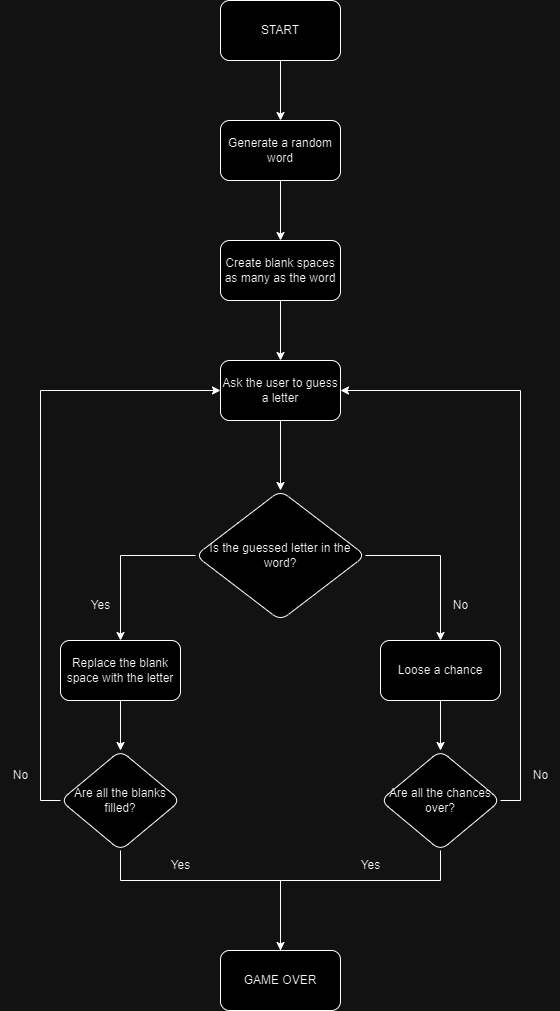

The diagram above was exported from draw.io. Its source (the exported page's mxGraphModel, read from the mxfile embedded in the PNG):
<mxGraphModel dx="2100" dy="1114" grid="1" gridSize="10" guides="1" tooltips="1" connect="1" arrows="1" fold="1" page="1" pageScale="1" pageWidth="827" pageHeight="1169" math="0" shadow="0">
  <root>
    <mxCell id="0" />
    <mxCell id="1" parent="0" />
    <mxCell id="APAUc1XLeMfblHbP6aRf-7" value="" style="edgeStyle=orthogonalEdgeStyle;rounded=0;orthogonalLoop=1;jettySize=auto;html=1;" edge="1" parent="1" source="APAUc1XLeMfblHbP6aRf-5" target="APAUc1XLeMfblHbP6aRf-6">
      <mxGeometry relative="1" as="geometry" />
    </mxCell>
    <mxCell id="APAUc1XLeMfblHbP6aRf-5" value="START" style="rounded=1;whiteSpace=wrap;html=1;" vertex="1" parent="1">
      <mxGeometry x="340" y="40" width="120" height="60" as="geometry" />
    </mxCell>
    <mxCell id="APAUc1XLeMfblHbP6aRf-9" value="" style="edgeStyle=orthogonalEdgeStyle;rounded=0;orthogonalLoop=1;jettySize=auto;html=1;" edge="1" parent="1" source="APAUc1XLeMfblHbP6aRf-6" target="APAUc1XLeMfblHbP6aRf-8">
      <mxGeometry relative="1" as="geometry" />
    </mxCell>
    <mxCell id="APAUc1XLeMfblHbP6aRf-6" value="Generate a random word" style="whiteSpace=wrap;html=1;rounded=1;" vertex="1" parent="1">
      <mxGeometry x="340" y="160" width="120" height="60" as="geometry" />
    </mxCell>
    <mxCell id="APAUc1XLeMfblHbP6aRf-11" value="" style="edgeStyle=orthogonalEdgeStyle;rounded=0;orthogonalLoop=1;jettySize=auto;html=1;" edge="1" parent="1" source="APAUc1XLeMfblHbP6aRf-8" target="APAUc1XLeMfblHbP6aRf-10">
      <mxGeometry relative="1" as="geometry" />
    </mxCell>
    <mxCell id="APAUc1XLeMfblHbP6aRf-8" value="Create blank spaces as many as the word" style="whiteSpace=wrap;html=1;rounded=1;" vertex="1" parent="1">
      <mxGeometry x="340" y="280" width="120" height="60" as="geometry" />
    </mxCell>
    <mxCell id="APAUc1XLeMfblHbP6aRf-13" value="" style="edgeStyle=orthogonalEdgeStyle;rounded=0;orthogonalLoop=1;jettySize=auto;html=1;" edge="1" parent="1" source="APAUc1XLeMfblHbP6aRf-10" target="APAUc1XLeMfblHbP6aRf-12">
      <mxGeometry relative="1" as="geometry" />
    </mxCell>
    <mxCell id="APAUc1XLeMfblHbP6aRf-10" value="Ask the user to guess a letter" style="whiteSpace=wrap;html=1;rounded=1;" vertex="1" parent="1">
      <mxGeometry x="340" y="400" width="120" height="60" as="geometry" />
    </mxCell>
    <mxCell id="APAUc1XLeMfblHbP6aRf-15" value="" style="edgeStyle=orthogonalEdgeStyle;rounded=0;orthogonalLoop=1;jettySize=auto;html=1;" edge="1" parent="1" source="APAUc1XLeMfblHbP6aRf-12" target="APAUc1XLeMfblHbP6aRf-14">
      <mxGeometry relative="1" as="geometry" />
    </mxCell>
    <mxCell id="APAUc1XLeMfblHbP6aRf-17" style="edgeStyle=orthogonalEdgeStyle;rounded=0;orthogonalLoop=1;jettySize=auto;html=1;entryX=0.5;entryY=0;entryDx=0;entryDy=0;" edge="1" parent="1" source="APAUc1XLeMfblHbP6aRf-12" target="APAUc1XLeMfblHbP6aRf-16">
      <mxGeometry relative="1" as="geometry" />
    </mxCell>
    <mxCell id="APAUc1XLeMfblHbP6aRf-12" value="Is the guessed letter in the word?" style="rhombus;whiteSpace=wrap;html=1;rounded=1;" vertex="1" parent="1">
      <mxGeometry x="315" y="530" width="170" height="130" as="geometry" />
    </mxCell>
    <mxCell id="APAUc1XLeMfblHbP6aRf-21" value="" style="edgeStyle=orthogonalEdgeStyle;rounded=0;orthogonalLoop=1;jettySize=auto;html=1;" edge="1" parent="1" source="APAUc1XLeMfblHbP6aRf-14" target="APAUc1XLeMfblHbP6aRf-20">
      <mxGeometry relative="1" as="geometry" />
    </mxCell>
    <mxCell id="APAUc1XLeMfblHbP6aRf-14" value="Replace the blank space with the letter" style="whiteSpace=wrap;html=1;rounded=1;" vertex="1" parent="1">
      <mxGeometry x="180" y="680" width="120" height="60" as="geometry" />
    </mxCell>
    <mxCell id="APAUc1XLeMfblHbP6aRf-23" style="edgeStyle=orthogonalEdgeStyle;rounded=0;orthogonalLoop=1;jettySize=auto;html=1;entryX=0.5;entryY=0;entryDx=0;entryDy=0;" edge="1" parent="1" source="APAUc1XLeMfblHbP6aRf-16" target="APAUc1XLeMfblHbP6aRf-22">
      <mxGeometry relative="1" as="geometry">
        <mxPoint x="560" y="770" as="targetPoint" />
      </mxGeometry>
    </mxCell>
    <mxCell id="APAUc1XLeMfblHbP6aRf-16" value="Loose a chance" style="whiteSpace=wrap;html=1;rounded=1;" vertex="1" parent="1">
      <mxGeometry x="500" y="680" width="120" height="60" as="geometry" />
    </mxCell>
    <mxCell id="APAUc1XLeMfblHbP6aRf-18" value="Yes" style="text;html=1;align=center;verticalAlign=middle;resizable=0;points=[];autosize=1;strokeColor=none;fillColor=none;" vertex="1" parent="1">
      <mxGeometry x="200" y="630" width="40" height="30" as="geometry" />
    </mxCell>
    <mxCell id="APAUc1XLeMfblHbP6aRf-19" value="No" style="text;html=1;align=center;verticalAlign=middle;resizable=0;points=[];autosize=1;strokeColor=none;fillColor=none;" vertex="1" parent="1">
      <mxGeometry x="560" y="630" width="40" height="30" as="geometry" />
    </mxCell>
    <mxCell id="APAUc1XLeMfblHbP6aRf-25" value="" style="edgeStyle=orthogonalEdgeStyle;rounded=0;orthogonalLoop=1;jettySize=auto;html=1;" edge="1" parent="1" source="APAUc1XLeMfblHbP6aRf-20" target="APAUc1XLeMfblHbP6aRf-24">
      <mxGeometry relative="1" as="geometry">
        <Array as="points">
          <mxPoint x="240" y="920" />
          <mxPoint x="400" y="920" />
        </Array>
      </mxGeometry>
    </mxCell>
    <mxCell id="APAUc1XLeMfblHbP6aRf-28" style="edgeStyle=orthogonalEdgeStyle;rounded=0;orthogonalLoop=1;jettySize=auto;html=1;exitX=0;exitY=0.5;exitDx=0;exitDy=0;entryX=0;entryY=0.5;entryDx=0;entryDy=0;" edge="1" parent="1" source="APAUc1XLeMfblHbP6aRf-20" target="APAUc1XLeMfblHbP6aRf-10">
      <mxGeometry relative="1" as="geometry" />
    </mxCell>
    <mxCell id="APAUc1XLeMfblHbP6aRf-20" value="Are all the blanks filled?" style="rhombus;whiteSpace=wrap;html=1;rounded=1;" vertex="1" parent="1">
      <mxGeometry x="180" y="790" width="120" height="100" as="geometry" />
    </mxCell>
    <mxCell id="APAUc1XLeMfblHbP6aRf-26" style="edgeStyle=orthogonalEdgeStyle;rounded=0;orthogonalLoop=1;jettySize=auto;html=1;exitX=0.5;exitY=1;exitDx=0;exitDy=0;entryX=0.5;entryY=0;entryDx=0;entryDy=0;" edge="1" parent="1" source="APAUc1XLeMfblHbP6aRf-22" target="APAUc1XLeMfblHbP6aRf-24">
      <mxGeometry relative="1" as="geometry">
        <Array as="points">
          <mxPoint x="560" y="920" />
          <mxPoint x="400" y="920" />
          <mxPoint x="400" y="1030" />
        </Array>
      </mxGeometry>
    </mxCell>
    <mxCell id="APAUc1XLeMfblHbP6aRf-27" style="edgeStyle=orthogonalEdgeStyle;rounded=0;orthogonalLoop=1;jettySize=auto;html=1;exitX=1;exitY=0.5;exitDx=0;exitDy=0;entryX=1;entryY=0.5;entryDx=0;entryDy=0;" edge="1" parent="1" source="APAUc1XLeMfblHbP6aRf-22" target="APAUc1XLeMfblHbP6aRf-10">
      <mxGeometry relative="1" as="geometry" />
    </mxCell>
    <mxCell id="APAUc1XLeMfblHbP6aRf-22" value="Are all the chances over?" style="rhombus;whiteSpace=wrap;html=1;rounded=1;" vertex="1" parent="1">
      <mxGeometry x="500" y="790" width="120" height="100" as="geometry" />
    </mxCell>
    <mxCell id="APAUc1XLeMfblHbP6aRf-24" value="GAME OVER" style="whiteSpace=wrap;html=1;rounded=1;" vertex="1" parent="1">
      <mxGeometry x="340" y="990" width="120" height="60" as="geometry" />
    </mxCell>
    <mxCell id="APAUc1XLeMfblHbP6aRf-29" value="Yes" style="text;html=1;align=center;verticalAlign=middle;resizable=0;points=[];autosize=1;strokeColor=none;fillColor=none;" vertex="1" parent="1">
      <mxGeometry x="280" y="890" width="40" height="30" as="geometry" />
    </mxCell>
    <mxCell id="APAUc1XLeMfblHbP6aRf-30" value="Yes" style="text;html=1;align=center;verticalAlign=middle;resizable=0;points=[];autosize=1;strokeColor=none;fillColor=none;" vertex="1" parent="1">
      <mxGeometry x="470" y="890" width="40" height="30" as="geometry" />
    </mxCell>
    <mxCell id="APAUc1XLeMfblHbP6aRf-31" value="No" style="text;html=1;align=center;verticalAlign=middle;resizable=0;points=[];autosize=1;strokeColor=none;fillColor=none;" vertex="1" parent="1">
      <mxGeometry x="640" y="800" width="40" height="30" as="geometry" />
    </mxCell>
    <mxCell id="APAUc1XLeMfblHbP6aRf-32" value="No" style="text;html=1;align=center;verticalAlign=middle;resizable=0;points=[];autosize=1;strokeColor=none;fillColor=none;" vertex="1" parent="1">
      <mxGeometry x="120" y="800" width="40" height="30" as="geometry" />
    </mxCell>
  </root>
</mxGraphModel>